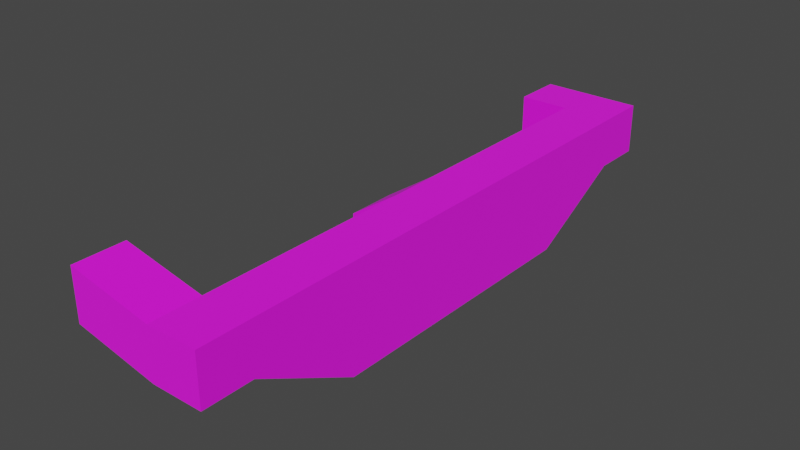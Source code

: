 # Source: room9.blend  (saved by Blender 3.6.11; exported with 4.5.12 LTS)
import bpy
from mathutils import Matrix  # noqa: F401  (used for matrix-valued properties, if any)

bpy.ops.wm.read_factory_settings(use_empty=True)
scene = bpy.context.scene
scene.name = 'Scene'

# ---- collections
col_collection = bpy.data.collections.new('Collection'); scene.collection.children.link(col_collection)

# ---- images (referenced by path relative to the original .blend; pixels are not part of the script)
import os
ASSET_DIR = os.environ.get("B2B_ASSET_DIR", "")  # directory of the original .blend (textures are referenced by path, not embedded)
HERE = os.path.dirname(os.path.abspath(__file__))  # packed textures are extracted next to this script under _unpacked/

def load_image(name, relpath, width, height, colorspace="sRGB"):
    """Load a texture the original file referenced (path relative to the .blend, or extracted next to this script)."""
    p = next((c for c in (os.path.join(HERE, relpath), os.path.join(ASSET_DIR, relpath)) if relpath and os.path.exists(c)), "")
    if p:
        img = bpy.data.images.load(p, check_existing=True)
        img.name = name
    else:  # same state as the original file: an image datablock whose file is absent (Cycles renders it pink)
        img = bpy.data.images.new(name, width, height)
        img.source = "FILE"
        img.filepath = "//" + (relpath or name)
    img.colorspace_settings.name = colorspace
    return img
img_dungeon_wall_diffuse_png = load_image('dungeon_wall_diffuse.png', 'dungeon_wall_diffuse.png', 1024, 1024, 'sRGB')

# ---- materials (node trees are filled in below, after node groups)
mat_material = bpy.data.materials.new('Material')
mat_material.use_backface_culling = True
mat_material.use_transparent_shadow = False

# ---- material node trees
mat_material.use_nodes = True; mat_material.node_tree.nodes.clear()
_N = mat_material.node_tree.nodes; _L = mat_material.node_tree.links
n0 = _N.new('ShaderNodeBsdfPrincipled'); n0.name = 'Principled BSDF'; n0.location = (10, 300)
n0.distribution = 'GGX'
n0.subsurface_method = 'RANDOM_WALK_SKIN'
n0.inputs[2].default_value = 1.0
n0.inputs[3].default_value = 1.45
n0.inputs[27].default_value = (0.0, 0.0, 0.0, 1.0)
n0.inputs[28].default_value = 1.0
n1 = _N.new('ShaderNodeOutputMaterial'); n1.name = 'Material Output'; n1.location = (300, 300)
n2 = _N.new('ShaderNodeTexImage'); n2.name = 'Image Texture'; n2.location = (-722, 293)
n2.image = img_dungeon_wall_diffuse_png
_L.new(n0.outputs[0], n1.inputs[0])
_L.new(n2.outputs[0], n0.inputs[0])
n1.is_active_output = True

# ---- world
world_world = bpy.data.worlds.new('World'); scene.world = world_world
world_world.use_nodes = True; world_world.node_tree.nodes.clear()
_N = world_world.node_tree.nodes; _L = world_world.node_tree.links
n0 = _N.new('ShaderNodeOutputWorld'); n0.name = 'World Output'; n0.location = (300, 300)
n1 = _N.new('ShaderNodeBackground'); n1.name = 'Background'; n1.location = (10, 300)
n1.inputs[0].default_value = (0.05088, 0.05088, 0.05088, 1.0)
_L.new(n1.outputs[0], n0.inputs[0])
n0.is_active_output = True
world_world.color = (0.05088, 0.05088, 0.05088)
world_world.use_sun_shadow = False
world_world.sun_shadow_jitter_overblur = 0.0

# ---- meshes
me_plane_001 = bpy.data.meshes.new('Plane.001')
me_plane_001.from_pydata([(-5.0, -7.0, 0.0), (-5.0, -4.0, 0.0), (0.0, -7.0, -1.0), (0.0, -4.0, -1.0), (3.0, -7.0, -1.0), (3.0, -4.0, -1.0), (0.0, 2.25, -4.25), (3.0, 2.25, -4.25), (0.0, 19.0, -4.25), (3.0, 19.0, -4.25), (0.0, 25.0, -1.0), (3.0, 25.0, -1.0), (0.0, 28.0, -1.0), (3.0, 28.0, -1.0), (0.0, 12.0, -4.25), (0.0, 9.0, -4.25), (3.0, 9.0, -4.25), (3.0, 12.0, -4.25), (-3.0, 12.0, -3.0), (-3.0, 9.0, -3.0), (-3.0, 25.0, -1.0), (-3.0, 28.0, -1.0), (-5.0, -7.0, 3.0), (-5.0, -4.0, 3.0), (0.0, -7.0, 2.0), (0.0, -4.0, 2.0), (3.0, -7.0, 2.0), (3.0, -4.0, 2.0), (0.0, 28.0, 2.0), (3.0, 28.0, 2.0), (-3.0, 25.0, 2.0), (-3.0, 28.0, 2.0), (3.0, 25.0, 2.0), (0.0, 25.0, 2.0), (3.0, 12.0, 2.0), (3.0, 9.003, 2.0), (0.0, 12.01, 2.0), (0.0, 9.005, 2.0), (-3.0, 12.0, 0.0), (-3.0, 9.0, 0.0)], [], [(1, 0, 2, 3), (3, 2, 4, 5), (3, 5, 7, 6), (14, 17, 9, 8), (8, 9, 11, 10), (10, 11, 13, 12), (6, 7, 16, 15), (15, 16, 17, 14), (15, 14, 18, 19), (10, 12, 21, 20), (1, 3, 25, 23), (2, 0, 22, 24), (5, 4, 26, 27), (4, 2, 24, 26), (25, 24, 22, 23), (26, 24, 25, 27), (32, 33, 28, 29), (12, 13, 29, 28), (20, 21, 31, 30), (21, 12, 28, 31), (27, 25, 37, 35), (11, 32, 29, 13), (5, 27, 35, 16, 7), (33, 30, 31, 28), (20, 30, 33, 10), (10, 33, 36, 14, 8), (34, 36, 33, 32), (17, 34, 32, 11, 9), (35, 37, 36, 34), (16, 35, 34, 17), (6, 15, 37, 25, 3), (15, 19, 39, 37), (18, 14, 36, 38), (36, 37, 39, 38)])
_uv = me_plane_001.uv_layers.new(name='UVMap')
_uv.uv.foreach_set('vector', [5.662, -5.472, 5.662, -5.972, 6.412, -5.972, 6.412, -5.472, 6.412, -5.472, 6.412, -5.972, 6.912, -5.972, 6.912, -5.472, 6.412, -5.472, 6.912, -5.472, 6.912, -4.472, 6.412, -4.472, 6.412, -2.847, 6.912, -2.847, 6.912, -1.722, 6.412, -1.722, 6.412, -1.722, 6.912, -1.722, 6.912, -0.7221, 6.412, -0.7221, 6.412, -0.7221, 6.912, -0.7221, 6.912, -0.2221, 6.412, -0.2221, 6.412, -4.472, 6.912, -4.472, 6.912, -3.347, 6.412, -3.347, 6.412, -3.347, 6.912, -3.347, 6.912, -2.847, 6.412, -2.847, 6.412, -3.347, 6.412, -2.847, 5.912, -2.847, 5.912, -3.347, 6.412, -0.7221, 6.412, -0.2221, 5.912, -0.2221, 5.912, -0.7221, 5.662, 0.3388, 6.412, 0.08878, 6.412, 0.5888, 5.662, 0.8388, 6.412, 0.08878, 5.662, 0.3388, 5.662, 0.8388, 6.412, 0.5888, -5.472, 0.08878, -5.972, 0.08878, -5.972, 0.5888, -5.472, 0.5888, 6.912, 0.08878, 6.412, 0.08878, 6.412, 0.5888, 6.912, 0.5888, 6.412, -5.472, 6.412, -5.972, 5.662, -5.972, 5.662, -5.472, 6.912, -5.972, 6.412, -5.972, 6.412, -5.472, 6.912, -5.472, 6.912, -0.7221, 6.412, -0.7221, 6.412, -0.2221, 6.912, -0.2221, 6.412, 0.08878, 6.912, 0.08878, 6.912, 0.5888, 6.412, 0.5888, -0.7221, 0.08878, -0.2221, 0.08878, -0.2221, 0.5888, -0.7221, 0.5888, 5.912, 0.08878, 6.412, 0.08878, 6.412, 0.5888, 5.912, 0.5888, 6.912, -5.472, 6.412, -5.472, 6.412, -3.346, 6.912, -3.347, -0.7221, 0.08878, -0.7221, 0.5888, -0.2221, 0.5888, -0.2221, 0.08878, -5.472, 0.08878, -5.472, 0.5888, -3.347, 0.5888, -3.347, -0.4112, -4.472, -0.4112, 6.412, -0.7221, 5.912, -0.7221, 5.912, -0.2221, 6.412, -0.2221, 5.912, 0.08878, 5.912, 0.5888, 6.412, 0.5888, 6.412, 0.08878, -0.7221, 0.08878, -0.7221, 0.5888, -2.846, 0.5888, -2.847, -0.4112, -1.722, -0.4112, 6.912, -2.847, 6.412, -2.846, 6.412, -0.7221, 6.912, -0.7221, -2.847, -0.4112, -2.847, 0.5888, -0.7221, 0.5888, -0.7221, 0.08878, -1.722, -0.4112, 6.912, -3.347, 6.412, -3.346, 6.412, -2.846, 6.912, -2.847, -3.347, -0.4112, -3.347, 0.5888, -2.847, 0.5888, -2.847, -0.4112, -4.472, -0.4112, -3.347, -0.4112, -3.346, 0.5888, -5.472, 0.5888, -5.472, 0.08878, 6.412, -0.4112, 5.912, -0.1612, 5.912, 0.3388, 6.412, 0.5888, 5.912, -0.1612, 6.412, -0.4112, 6.412, 0.5888, 5.912, 0.3388, 6.412, -2.846, 6.412, -3.346, 5.912, -3.347, 5.912, -2.847])
me_plane_001.materials.append(mat_material)
me_plane_001.update()

# ---- objects
ob_plane_001 = bpy.data.objects.new('Plane.001', me_plane_001)
ob_connector0 = bpy.data.objects.new('__connector0', None)
ob_connector1 = bpy.data.objects.new('__connector1', None)
ob_item0 = bpy.data.objects.new('__item0', None)

# ---- transforms, parenting, visibility, modifiers, constraints
ob_plane_001.location = (0.0, 0.0, 0.0)
ob_connector0.location = (-5.409, -5.507, 0.0)
ob_connector0.rotation_euler = (0.0, -0.0, 1.571)
ob_connector0.empty_display_type = 'ARROWS'
ob_connector1.location = (-3.614, 10.41, -3.0)
ob_connector1.rotation_euler = (0.0, -0.0, 1.571)
ob_connector1.empty_display_type = 'ARROWS'
ob_item0.location = (-1.642, 26.47, 0.0)

# ---- collection membership
col_collection.objects.link(ob_plane_001)
col_collection.objects.link(ob_connector0)
col_collection.objects.link(ob_connector1)
col_collection.objects.link(ob_item0)

# ---- scene / render settings (as saved in the file)
scene.frame_start = 1; scene.frame_end = 250; scene.frame_set(1)
scene.render.engine = 'BLENDER_EEVEE_NEXT'
scene.cycles.sampling_pattern = 'TABULATED_SOBOL'
scene.view_settings.view_transform = 'Filmic'
bpy.context.view_layer.update()

# ---- added for rendering (the .blend has no active camera and no usable light): camera, sun
cam_auto = bpy.data.cameras.new('AutoCamera')
cam_auto.lens = 50.0
cam_auto.sensor_width = 36.0
cam_auto.clip_end = 1000.0
ob_auto_camera = bpy.data.objects.new('AutoCamera', cam_auto)
scene.collection.objects.link(ob_auto_camera)
ob_auto_camera.location = (32.8885, -30.1662, 26.4858)
ob_auto_camera.rotation_euler = (1.09748, -7.21219e-08, 0.694738)
scene.camera = ob_auto_camera
light_auto_sun = bpy.data.lights.new('AutoSun', 'SUN')
light_auto_sun.energy = 3.0
light_auto_sun.angle = 0.0523599
ob_auto_sun = bpy.data.objects.new('AutoSun', light_auto_sun)
scene.collection.objects.link(ob_auto_sun)
ob_auto_sun.rotation_euler = (0.872665, 0.174533, 0.523599)
bpy.context.view_layer.update()
